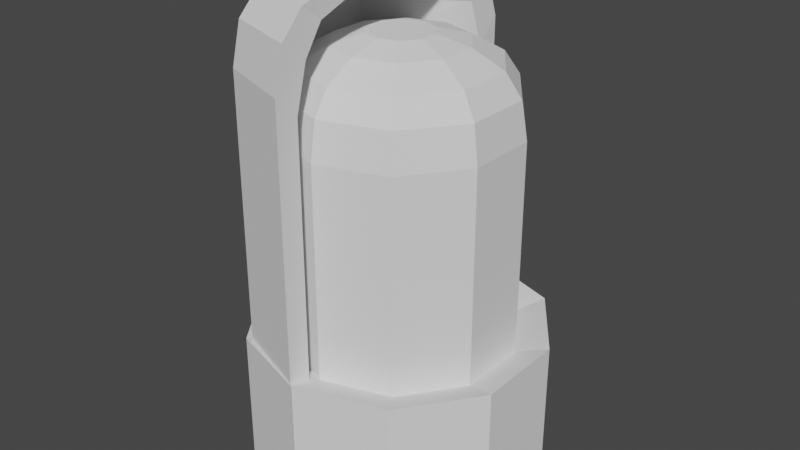 # Source: lumi_re.blend  (saved by Blender 3.4.6; exported with 4.5.12 LTS)
import bpy
from mathutils import Matrix  # noqa: F401  (used for matrix-valued properties, if any)

bpy.ops.wm.read_factory_settings(use_empty=True)
scene = bpy.context.scene
scene.name = 'Scene'

# ---- collections
col_collection = bpy.data.collections.new('Collection'); scene.collection.children.link(col_collection)

# ---- world
world_world = bpy.data.worlds.new('World'); scene.world = world_world
world_world.use_nodes = True; world_world.node_tree.nodes.clear()
_N = world_world.node_tree.nodes; _L = world_world.node_tree.links
n0 = _N.new('ShaderNodeOutputWorld'); n0.name = 'World Output'; n0.location = (300, 300)
n1 = _N.new('ShaderNodeBackground'); n1.name = 'Background'; n1.location = (10, 300)
n1.inputs[0].default_value = (0.05088, 0.05088, 0.05088, 1.0)
_L.new(n1.outputs[0], n0.inputs[0])
n0.is_active_output = True
world_world.color = (0.05088, 0.05088, 0.05088)
world_world.use_sun_shadow = False
world_world.sun_shadow_jitter_overblur = 0.0

# ---- meshes
me_cylinder = bpy.data.meshes.new('Cylinder')
me_cylinder.from_pydata([(0.0, 1.0, 0.8997), (0.5878, 0.809, 0.8997), (0.9511, 0.309, 0.8997), (0.9511, -0.309, 0.8997), (0.5878, -0.809, 0.8997), (0.0, -1.0, 0.8997), (-0.5878, -0.809, 0.8997), (-0.9511, -0.309, 0.8997), (-0.9511, 0.309, 0.8997), (-0.5878, 0.809, 0.8997), (0.557, 0.7666, 1.22), (-3.124e-10, 0.9476, 1.22), (0.9012, 0.2928, 1.22), (0.9012, -0.2928, 1.22), (0.557, -0.7666, 1.22), (-3.124e-10, -0.9476, 1.22), (-0.557, -0.7666, 1.22), (-0.9012, -0.2928, 1.22), (-0.9012, 0.2928, 1.22), (-0.557, 0.7666, 1.22), (0.4786, 0.6587, 1.42), (-1.984e-09, 0.8142, 1.42), (0.7743, 0.2516, 1.42), (0.7743, -0.2516, 1.42), (0.4786, -0.6587, 1.42), (-1.984e-09, -0.8142, 1.42), (-0.4786, -0.6587, 1.42), (-0.7743, -0.2516, 1.42), (-0.7743, 0.2516, 1.42), (-0.4786, 0.6587, 1.42), (0.3242, 0.4462, 1.569), (-2.673e-09, 0.5515, 1.569), (0.5245, 0.1704, 1.569), (0.5245, -0.1704, 1.569), (0.3242, -0.4462, 1.569), (-2.673e-09, -0.5515, 1.569), (-0.3242, -0.4462, 1.569), (-0.5245, -0.1704, 1.569), (-0.5245, 0.1704, 1.569), (-0.3242, 0.4462, 1.569), (0.1613, 0.2219, 1.643), (-4.736e-09, 0.2743, 1.643), (0.2609, 0.08477, 1.643), (0.2609, -0.08477, 1.643), (0.1613, -0.2219, 1.643), (-4.736e-09, -0.2743, 1.643), (-0.1613, -0.2219, 1.643), (-0.2609, -0.08477, 1.643), (-0.2609, 0.08477, 1.643), (-0.1613, 0.2219, 1.643), (0.9511, -0.309, -0.9479), (0.0, 1.0, -0.9479), (0.5878, -0.809, -0.9479), (0.0, -1.0, -0.9479), (-0.5878, -0.809, -0.9479), (-0.9511, -0.309, -0.9479), (-0.9511, 0.309, -0.9479), (-0.5878, 0.809, -0.9479), (0.5878, 0.809, -0.9479), (0.9511, 0.309, -0.9479), (1.688e-09, 1.274, -2.07), (0.7584, 1.027, -2.07), (0.7584, 1.027, -0.8478), (1.227, 0.382, -2.07), (1.227, 0.382, -0.8478), (1.227, -0.4155, -2.07), (1.227, -0.4155, -0.8478), (0.7584, -1.061, -2.07), (0.7584, -1.061, -0.8478), (1.688e-09, -1.307, -2.07), (1.688e-09, -1.307, -0.8478), (-0.7584, -1.061, -2.07), (-0.7584, -1.061, -0.8478), (-1.227, -0.4155, -2.07), (-1.227, -0.4155, -0.8478), (-1.227, 0.382, -2.07), (-1.227, 0.382, -0.8478), (-0.7584, 1.027, -2.07), (-0.7584, 1.027, -0.8478), (1.688e-09, 1.274, -0.8478)], [], [(54, 55, 74, 72), (51, 58, 62, 79), (58, 59, 64, 62), (56, 57, 78, 76), (57, 51, 79, 78), (52, 53, 70, 68), (59, 50, 66, 64), (2, 1, 10, 12), (50, 52, 68, 66), (55, 56, 76, 74), (53, 54, 72, 70), (13, 12, 22, 23), (0, 9, 19, 11), (9, 8, 18, 19), (8, 7, 17, 18), (7, 6, 16, 17), (6, 5, 15, 16), (5, 4, 14, 15), (4, 3, 13, 14), (1, 0, 11, 10), (3, 2, 12, 13), (27, 26, 36, 37), (11, 19, 29, 21), (17, 16, 26, 27), (14, 13, 23, 24), (10, 11, 21, 20), (18, 17, 27, 28), (15, 14, 24, 25), (12, 10, 20, 22), (19, 18, 28, 29), (16, 15, 25, 26), (34, 33, 43, 44), (24, 23, 33, 34), (20, 21, 31, 30), (28, 27, 37, 38), (25, 24, 34, 35), (22, 20, 30, 32), (29, 28, 38, 39), (26, 25, 35, 36), (23, 22, 32, 33), (21, 29, 39, 31), (40, 41, 49, 48, 47, 46, 45, 44, 43, 42), (30, 31, 41, 40), (38, 37, 47, 48), (35, 34, 44, 45), (32, 30, 40, 42), (39, 38, 48, 49), (36, 35, 45, 46), (33, 32, 42, 43), (31, 39, 49, 41), (37, 36, 46, 47), (60, 79, 62, 61), (53, 52, 4, 5), (59, 58, 1, 2), (54, 53, 5, 6), (50, 59, 2, 3), (57, 56, 8, 9), (55, 54, 6, 7), (52, 50, 3, 4), (51, 57, 9, 0), (58, 51, 0, 1), (56, 55, 7, 8), (61, 62, 64, 63), (63, 64, 66, 65), (65, 66, 68, 67), (67, 68, 70, 69), (69, 70, 72, 71), (71, 72, 74, 73), (73, 74, 76, 75), (75, 76, 78, 77), (77, 78, 79, 60), (60, 61, 63, 65, 67, 69, 71, 73, 75, 77)])
_uv = me_cylinder.uv_layers.new(name='UVMap')
_uv.uv.foreach_set('vector', [0.4, 0.6694, 0.3, 0.6694, 0.3, 0.6694, 0.4, 0.6694, 1.0, 0.6694, 0.9, 0.6694, 0.9, 0.6694, 1.0, 0.6694, 0.9, 0.6694, 0.8, 0.6694, 0.8, 0.6694, 0.9, 0.6694, 0.2, 0.6694, 0.1, 0.6694, 0.1, 0.6694, 0.2, 0.6694, 0.1, 0.6694, -7.451e-08, 0.6694, -7.451e-08, 0.6694, 0.1, 0.6694, 0.6, 0.6694, 0.5, 0.6694, 0.5, 0.6694, 0.6, 0.6694, 0.8, 0.6694, 0.7, 0.6694, 0.7, 0.6694, 0.8, 0.6694, 0.8, 1.0, 0.9, 1.0, 0.9, 1.0, 0.8, 1.0, 0.7, 0.6694, 0.6, 0.6694, 0.6, 0.6694, 0.7, 0.6694, 0.3, 0.6694, 0.2, 0.6694, 0.2, 0.6694, 0.3, 0.6694, 0.5, 0.6694, 0.4, 0.6694, 0.4, 0.6694, 0.5, 0.6694, 0.7, 1.0, 0.8, 1.0, 0.8, 1.0, 0.7, 1.0, -7.451e-08, 1.0, 0.1, 1.0, 0.1, 1.0, -7.451e-08, 1.0, 0.1, 1.0, 0.2, 1.0, 0.2, 1.0, 0.1, 1.0, 0.2, 1.0, 0.3, 1.0, 0.3, 1.0, 0.2, 1.0, 0.3, 1.0, 0.4, 1.0, 0.4, 1.0, 0.3, 1.0, 0.4, 1.0, 0.5, 1.0, 0.5, 1.0, 0.4, 1.0, 0.5, 1.0, 0.6, 1.0, 0.6, 1.0, 0.5, 1.0, 0.6, 1.0, 0.7, 1.0, 0.7, 1.0, 0.6, 1.0, 0.9, 1.0, 1.0, 1.0, 1.0, 1.0, 0.9, 1.0, 0.7, 1.0, 0.8, 1.0, 0.8, 1.0, 0.7, 1.0, 0.3, 1.0, 0.4, 1.0, 0.4, 1.0, 0.3, 1.0, -7.451e-08, 1.0, 0.1, 1.0, 0.1, 1.0, -7.451e-08, 1.0, 0.3, 1.0, 0.4, 1.0, 0.4, 1.0, 0.3, 1.0, 0.6, 1.0, 0.7, 1.0, 0.7, 1.0, 0.6, 1.0, 0.9, 1.0, 1.0, 1.0, 1.0, 1.0, 0.9, 1.0, 0.2, 1.0, 0.3, 1.0, 0.3, 1.0, 0.2, 1.0, 0.5, 1.0, 0.6, 1.0, 0.6, 1.0, 0.5, 1.0, 0.8, 1.0, 0.9, 1.0, 0.9, 1.0, 0.8, 1.0, 0.1, 1.0, 0.2, 1.0, 0.2, 1.0, 0.1, 1.0, 0.4, 1.0, 0.5, 1.0, 0.5, 1.0, 0.4, 1.0, 0.6, 1.0, 0.7, 1.0, 0.7, 1.0, 0.6, 1.0, 0.6, 1.0, 0.7, 1.0, 0.7, 1.0, 0.6, 1.0, 0.9, 1.0, 1.0, 1.0, 1.0, 1.0, 0.9, 1.0, 0.2, 1.0, 0.3, 1.0, 0.3, 1.0, 0.2, 1.0, 0.5, 1.0, 0.6, 1.0, 0.6, 1.0, 0.5, 1.0, 0.8, 1.0, 0.9, 1.0, 0.9, 1.0, 0.8, 1.0, 0.1, 1.0, 0.2, 1.0, 0.2, 1.0, 0.1, 1.0, 0.4, 1.0, 0.5, 1.0, 0.5, 1.0, 0.4, 1.0, 0.7, 1.0, 0.8, 1.0, 0.8, 1.0, 0.7, 1.0, -7.451e-08, 1.0, 0.1, 1.0, 0.1, 1.0, -7.451e-08, 1.0, 0.3911, 0.4442, 0.25, 0.49, 0.1089, 0.4442, 0.02175, 0.3242, 0.02175, 0.1758, 0.1089, 0.05584, 0.25, 0.01, 0.3911, 0.05584, 0.4783, 0.1758, 0.4783, 0.3242, 0.9, 1.0, 1.0, 1.0, 1.0, 1.0, 0.9, 1.0, 0.2, 1.0, 0.3, 1.0, 0.3, 1.0, 0.2, 1.0, 0.5, 1.0, 0.6, 1.0, 0.6, 1.0, 0.5, 1.0, 0.8, 1.0, 0.9, 1.0, 0.9, 1.0, 0.8, 1.0, 0.1, 1.0, 0.2, 1.0, 0.2, 1.0, 0.1, 1.0, 0.4, 1.0, 0.5, 1.0, 0.5, 1.0, 0.4, 1.0, 0.7, 1.0, 0.8, 1.0, 0.8, 1.0, 0.7, 1.0, -7.451e-08, 1.0, 0.1, 1.0, 0.1, 1.0, -7.451e-08, 1.0, 0.3, 1.0, 0.4, 1.0, 0.4, 1.0, 0.3, 1.0, 1.0, 0.5, 1.0, 0.6694, 0.9, 0.6694, 0.9, 0.5, 0.5, 0.6694, 0.6, 0.6694, 0.6, 1.0, 0.5, 1.0, 0.8, 0.6694, 0.9, 0.6694, 0.9, 1.0, 0.8, 1.0, 0.4, 0.6694, 0.5, 0.6694, 0.5, 1.0, 0.4, 1.0, 0.7, 0.6694, 0.8, 0.6694, 0.8, 1.0, 0.7, 1.0, 0.1, 0.6694, 0.2, 0.6694, 0.2, 1.0, 0.1, 1.0, 0.3, 0.6694, 0.4, 0.6694, 0.4, 1.0, 0.3, 1.0, 0.6, 0.6694, 0.7, 0.6694, 0.7, 1.0, 0.6, 1.0, -7.451e-08, 0.6694, 0.1, 0.6694, 0.1, 1.0, -7.451e-08, 1.0, 0.9, 0.6694, 1.0, 0.6694, 1.0, 1.0, 0.9, 1.0, 0.2, 0.6694, 0.3, 0.6694, 0.3, 1.0, 0.2, 1.0, 0.9, 0.5, 0.9, 0.6694, 0.8, 0.6694, 0.8, 0.5, 0.8, 0.5, 0.8, 0.6694, 0.7, 0.6694, 0.7, 0.5, 0.7, 0.5, 0.7, 0.6694, 0.6, 0.6694, 0.6, 0.5, 0.6, 0.5, 0.6, 0.6694, 0.5, 0.6694, 0.5, 0.5, 0.5, 0.5, 0.5, 0.6694, 0.4, 0.6694, 0.4, 0.5, 0.4, 0.5, 0.4, 0.6694, 0.3, 0.6694, 0.3, 0.5, 0.3, 0.5, 0.3, 0.6694, 0.2, 0.6694, 0.2, 0.5, 0.2, 0.5, 0.2, 0.6694, 0.1, 0.6694, 0.1, 0.5, 0.1, 0.5, 0.1, 0.6694, -7.451e-08, 0.6694, -7.451e-08, 0.5, 0.75, 0.49, 0.8911, 0.4442, 0.9783, 0.3242, 0.9783, 0.1758, 0.8911, 0.05584, 0.75, 0.01, 0.6089, 0.05584, 0.5217, 0.1758, 0.5217, 0.3242, 0.6089, 0.4442])
me_cylinder.update()
me_cylinder_001 = bpy.data.meshes.new('Cylinder.001')
me_cylinder_001.from_pydata([(-1.471, 6.303, -3.581), (-1.471, 6.303, -1.345), (-1.471, 5.184, -3.581), (-1.471, 5.184, -1.345), (-1.323, 4.728, -3.772), (-1.323, 4.728, -1.152), (-1.745, 5.34, -3.772), (-1.745, 5.34, -1.152), (-1.745, 6.147, -3.772), (-1.745, 6.147, -1.152), (-1.323, 6.787, -3.772), (-1.323, 6.787, -1.152), (-0.6394, 7.01, -3.772), (-0.6394, 7.01, -1.152), (-0.6394, 4.476, -1.152), (-0.6394, 4.476, -3.772), (-0.6394, 6.807, -3.58), (-0.6394, 6.807, -1.344), (-0.6394, 4.679, -1.344), (-0.6394, 4.679, -3.58), (-1.306, 4.801, -0.7977), (-0.6536, 4.578, -0.7977), (-1.682, 5.383, -0.7977), (-1.682, 6.103, -0.7977), (-1.306, 6.686, -0.7977), (-0.6536, 6.908, -0.7977), (-0.6536, 6.692, -0.9687), (-0.6536, 4.795, -0.9687), (-1.438, 6.242, -0.9701), (-1.438, 5.244, -0.9701), (-1.279, 4.977, -0.5945), (-0.6661, 4.796, -0.5898), (-1.585, 5.45, -0.5945), (-1.585, 6.036, -0.5945), (-1.279, 6.51, -0.5945), (-0.6661, 6.691, -0.5898), (-0.6661, 6.515, -0.7289), (-0.6661, 4.972, -0.7289), (-1.387, 6.149, -0.7347), (-1.387, 5.337, -0.7347), (-1.252, 5.16, -0.4955), (-0.6137, 5.022, -0.4907), (-1.485, 5.52, -0.4955), (-1.485, 5.966, -0.4955), (-1.252, 6.327, -0.4955), (-0.6137, 6.464, -0.4907), (-0.6137, 6.331, -0.6204), (-0.6137, 5.156, -0.6204), (-1.333, 6.052, -0.626), (-1.333, 5.434, -0.626)], [(15, 12)], [(15, 14, 5, 4), (4, 5, 7, 6), (6, 7, 9, 8), (8, 9, 11, 10), (10, 11, 13, 12), (13, 11, 24, 25), (3, 2, 0, 1), (17, 16, 12, 13), (19, 18, 14, 15), (14, 18, 27, 21), (1, 0, 16, 17), (2, 3, 18, 19), (3, 1, 28, 29), (25, 24, 34, 35), (26, 25, 35, 36), (20, 21, 31, 30), (17, 13, 25, 26), (11, 9, 23, 24), (9, 7, 22, 23), (18, 3, 29, 27), (7, 5, 20, 22), (1, 17, 26, 28), (5, 14, 21, 20), (32, 30, 40, 42), (37, 39, 49, 47), (35, 34, 44, 45), (27, 29, 39, 37), (22, 20, 30, 32), (21, 27, 37, 31), (23, 22, 32, 33), (29, 28, 38, 39), (24, 23, 33, 34), (28, 26, 36, 38), (41, 45, 44, 43, 42, 40), (47, 46, 45, 41), (49, 48, 46, 47), (31, 37, 47, 41), (33, 32, 42, 43), (39, 38, 48, 49), (34, 33, 43, 44), (38, 36, 46, 48), (30, 31, 41, 40), (36, 35, 45, 46), (8, 2, 6), (2, 8, 0), (0, 8, 10), (4, 2, 19), (16, 0, 10), (15, 4, 19), (16, 10, 12), (2, 4, 6)])
_uv = me_cylinder_001.uv_layers.new(name='UVMap')
_uv.uv.foreach_set('vector', [0.5, 0.5, 0.5, 1.0, 0.4, 1.0, 0.4, 0.5, 0.4, 0.5, 0.4, 1.0, 0.3, 1.0, 0.3, 0.5, 0.3, 0.5, 0.3, 1.0, 0.2, 1.0, 0.2, 0.5, 0.2, 0.5, 0.2, 1.0, 0.1, 1.0, 0.1, 0.5, 0.1, 0.5, 0.1, 1.0, -7.451e-08, 1.0, -7.451e-08, 0.5, -7.451e-08, 1.0, 0.1, 1.0, 0.1, 1.0, -7.451e-08, 1.0, 0.0, 0.0, 0.0, 0.0, 0.0, 0.0, 0.0, 0.0, 0.0, 0.0, 0.0, 0.0, 0.0, 0.0, 0.0, 0.0, 0.0, 0.0, 0.0, 0.0, 0.0, 0.0, 0.0, 0.0, 0.0, 0.0, 0.0, 0.0, 0.0, 0.0, 0.0, 0.0, 0.0, 0.0, 0.0, 0.0, 0.0, 0.0, 0.0, 0.0, 0.0, 0.0, 0.0, 0.0, 0.0, 0.0, 0.0, 0.0, 0.0, 0.0, 0.0, 0.0, 0.0, 0.0, 0.0, 0.0, -7.451e-08, 1.0, 0.1, 1.0, 0.1, 1.0, -7.451e-08, 1.0, 0.0, 0.0, 0.0, 0.0, 0.0, 0.0, 0.0, 0.0, 0.4, 1.0, 0.5, 1.0, 0.5, 1.0, 0.4, 1.0, 0.0, 0.0, 0.0, 0.0, 0.0, 0.0, 0.0, 0.0, 0.1, 1.0, 0.2, 1.0, 0.2, 1.0, 0.1, 1.0, 0.2, 1.0, 0.3, 1.0, 0.3, 1.0, 0.2, 1.0, 0.0, 0.0, 0.0, 0.0, 0.0, 0.0, 0.0, 0.0, 0.3, 1.0, 0.4, 1.0, 0.4, 1.0, 0.3, 1.0, 0.0, 0.0, 0.0, 0.0, 0.0, 0.0, 0.0, 0.0, 0.4, 1.0, 0.5, 1.0, 0.5, 1.0, 0.4, 1.0, 0.3, 1.0, 0.4, 1.0, 0.4, 1.0, 0.3, 1.0, 0.0, 0.0, 0.0, 0.0, 0.0, 0.0, 0.0, 0.0, -7.451e-08, 1.0, 0.1, 1.0, 0.1, 1.0, -7.451e-08, 1.0, 0.0, 0.0, 0.0, 0.0, 0.0, 0.0, 0.0, 0.0, 0.3, 1.0, 0.4, 1.0, 0.4, 1.0, 0.3, 1.0, 0.0, 0.0, 0.0, 0.0, 0.0, 0.0, 0.0, 0.0, 0.2, 1.0, 0.3, 1.0, 0.3, 1.0, 0.2, 1.0, 0.0, 0.0, 0.0, 0.0, 0.0, 0.0, 0.0, 0.0, 0.1, 1.0, 0.2, 1.0, 0.2, 1.0, 0.1, 1.0, 0.0, 0.0, 0.0, 0.0, 0.0, 0.0, 0.0, 0.0, 0.25, 0.01, 0.25, 0.49, 0.1089, 0.4442, 0.02175, 0.3242, 0.02175, 0.1758, 0.1089, 0.05584, 0.0, 0.0, 0.0, 0.0, 0.0, 0.0, 0.0, 0.0, 0.0, 0.0, 0.0, 0.0, 0.0, 0.0, 0.0, 0.0, 0.0, 0.0, 0.0, 0.0, 0.0, 0.0, 0.0, 0.0, 0.2, 1.0, 0.3, 1.0, 0.3, 1.0, 0.2, 1.0, 0.0, 0.0, 0.0, 0.0, 0.0, 0.0, 0.0, 0.0, 0.1, 1.0, 0.2, 1.0, 0.2, 1.0, 0.1, 1.0, 0.0, 0.0, 0.0, 0.0, 0.0, 0.0, 0.0, 0.0, 0.4, 1.0, 0.5, 1.0, 0.5, 1.0, 0.4, 1.0, 0.0, 0.0, 0.0, 0.0, 0.0, 0.0, 0.0, 0.0, 0.0, 0.0, 0.0, 0.0, 0.0, 0.0, 0.0, 0.0, 0.0, 0.0, 0.0, 0.0, 0.0, 0.0, 0.0, 0.0, 0.0, 0.0, 0.0, 0.0, 0.0, 0.0, 0.0, 0.0, 0.0, 0.0, 0.0, 0.0, 0.0, 0.0, 0.0, 0.0, 0.0, 0.0, 0.0, 0.0, 0.0, 0.0, 0.0, 0.0, 0.0, 0.0, 0.0, 0.0, 0.0, 0.0, 0.0, 0.0])
me_cylinder_001.update()

# ---- objects
ob_light = bpy.data.objects.new('Light', me_cylinder)
ob_cylinder = bpy.data.objects.new('Cylinder', me_cylinder_001)

# ---- transforms, parenting, visibility, modifiers, constraints
ob_light.location = (0.0, 0.0, 1.86)
ob_cylinder.location = (0.6076, -5.761, 4.473)

# ---- collection membership
col_collection.objects.link(ob_light)
col_collection.objects.link(ob_cylinder)

# ---- scene / render settings (as saved in the file)
scene.frame_start = 1; scene.frame_end = 250; scene.frame_set(1)
scene.render.engine = 'BLENDER_EEVEE_NEXT'
scene.cycles.sampling_pattern = 'TABULATED_SOBOL'
scene.cycles.use_light_tree = False
scene.view_settings.view_transform = 'Filmic'
bpy.context.view_layer.update()

# ---- added for rendering (the .blend has no active camera and no usable light): camera, sun
cam_auto = bpy.data.cameras.new('AutoCamera')
cam_auto.lens = 50.0
cam_auto.sensor_width = 36.0
cam_auto.clip_end = 1000.0
ob_auto_camera = bpy.data.objects.new('AutoCamera', cam_auto)
scene.collection.objects.link(ob_auto_camera)
ob_auto_camera.location = (5.08948, -6.12414, 5.95785)
ob_auto_camera.rotation_euler = (1.09748, -7.21219e-08, 0.694738)
scene.camera = ob_auto_camera
light_auto_sun = bpy.data.lights.new('AutoSun', 'SUN')
light_auto_sun.energy = 3.0
light_auto_sun.angle = 0.0523599
ob_auto_sun = bpy.data.objects.new('AutoSun', light_auto_sun)
scene.collection.objects.link(ob_auto_sun)
ob_auto_sun.rotation_euler = (0.872665, 0.174533, 0.523599)
bpy.context.view_layer.update()
